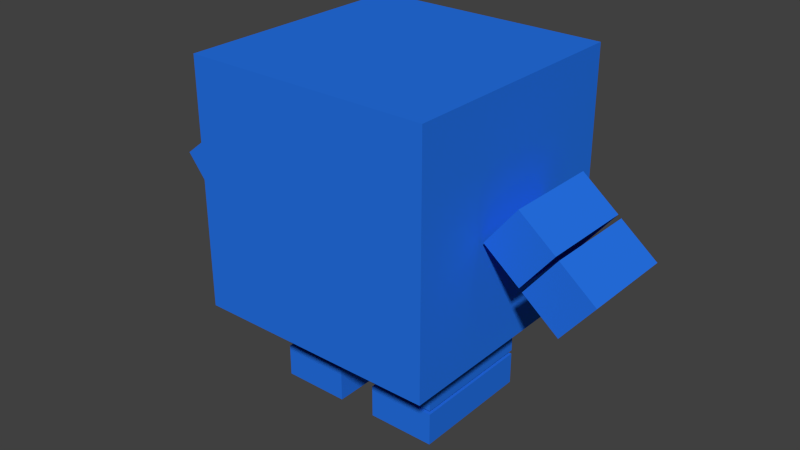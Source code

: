 # Source: Kewb1-1.blend  (saved by Blender 2.71.0; exported with 4.5.12 LTS)
import bpy
from mathutils import Matrix  # noqa: F401  (used for matrix-valued properties, if any)

bpy.ops.wm.read_factory_settings(use_empty=True)
scene = bpy.context.scene
scene.name = 'Scene'

# ---- collections
col_collection_1 = bpy.data.collections.new('Collection 1'); scene.collection.children.link(col_collection_1)

# ---- materials (node trees are filled in below, after node groups)
mat_material = bpy.data.materials.new('Material')
mat_material.alpha_threshold = 0.0
mat_material.use_transparent_shadow = False
mat_material.diffuse_color = (0.01956, 0.1703, 0.8, 1.0)
mat_material.roughness = 0.5
mat_material.specular_intensity = 0.0
mat_material.line_color = (0.0, 0.0, 0.0, 1.0)

# ---- material node trees

# ---- world
world_world = bpy.data.worlds.new('World'); scene.world = world_world
world_world.color = (0.05088, 0.05088, 0.05088)
world_world.use_sun_shadow = False
world_world.sun_shadow_jitter_overblur = 0.0
world_world.cycles.sampling_method = 'MANUAL'
world_world.cycles.sample_map_resolution = 256

# ---- meshes
me_cube_007 = bpy.data.meshes.new('Cube.007')
me_cube_007.from_pydata([(0.9272, 0.2688, 1.051), (0.9258, -0.2683, 1.051), (0.7194, -0.2678, 1.215), (0.7208, 0.2693, 1.215), (1.108, 0.2683, 1.278), (1.107, -0.2688, 1.278), (0.9004, -0.2682, 1.442), (0.9018, 0.2689, 1.442), (1.151, 0.2682, 0.8718), (1.149, -0.2689, 0.8718), (0.9431, -0.2683, 1.036), (0.9445, 0.2688, 1.036), (1.332, 0.2678, 1.099), (1.33, -0.2693, 1.099), (1.124, -0.2688, 1.264), (1.125, 0.2683, 1.264), (-1.153, -0.2685, 0.8718), (-1.153, 0.2685, 0.8718), (-0.9465, 0.2685, 1.036), (-0.9465, -0.2685, 1.036), (-1.334, -0.2685, 1.099), (-1.334, 0.2685, 1.099), (-1.127, 0.2685, 1.264), (-1.127, -0.2685, 1.264), (0.1096, -0.3612, 0.2131), (0.1096, 0.3612, 0.2131), (0.4959, 0.3612, 0.2131), (0.4959, -0.3612, 0.2131), (0.1096, -0.3612, 0.5144), (0.1096, 0.3612, 0.5144), (0.4959, 0.3612, 0.5144), (0.4959, -0.3612, 0.5144), (0.1096, -0.3612, 0.003255), (0.1096, 0.3612, 0.003255), (0.4959, 0.3612, 0.003255), (0.4959, -0.3612, 0.003255), (0.1096, -0.3612, 0.1906), (0.1096, 0.3612, 0.1906), (0.4959, 0.3612, 0.1906), (0.4959, -0.3612, 0.1906), (-0.4973, -0.3612, 0.003255), (-0.4973, 0.3612, 0.003255), (-0.1111, 0.3612, 0.003255), (-0.1111, -0.3612, 0.003255), (-0.4973, -0.3612, 0.1906), (-0.4973, 0.3612, 0.1906), (-0.1111, 0.3612, 0.1906), (-0.1111, -0.3612, 0.1906), (-0.4973, -0.3612, 0.2131), (-0.4973, 0.3612, 0.2131), (-0.1111, 0.3612, 0.2131), (-0.1111, -0.3612, 0.2131), (-0.4973, -0.3612, 0.5144), (-0.4973, 0.3612, 0.5144), (-0.1111, 0.3612, 0.5144), (-0.1111, -0.3612, 0.5144), (-0.9292, -0.2685, 1.051), (-0.9292, 0.2685, 1.051), (-0.7228, 0.2685, 1.215), (-0.7228, -0.2685, 1.215), (-1.11, -0.2685, 1.278), (-1.11, 0.2685, 1.278), (-0.9038, 0.2685, 1.442), (-0.9038, -0.2685, 1.442), (0.6975, 0.6975, 0.5319), (0.6975, -0.6975, 0.5319), (-0.6975, -0.6975, 0.5319), (-0.6975, 0.6975, 0.5319), (0.6975, 0.6975, 1.927), (0.6975, -0.6975, 1.927), (-0.6975, -0.6975, 1.927), (-0.6975, 0.6975, 1.927)], [], [(4, 5, 1, 0), (5, 6, 2, 1), (6, 7, 3, 2), (7, 4, 0, 3), (0, 1, 2, 3), (7, 6, 5, 4), (12, 13, 9, 8), (13, 14, 10, 9), (14, 15, 11, 10), (15, 12, 8, 11), (8, 9, 10, 11), (15, 14, 13, 12), (20, 21, 17, 16), (21, 22, 18, 17), (22, 23, 19, 18), (23, 20, 16, 19), (16, 17, 18, 19), (23, 22, 21, 20), (28, 29, 25, 24), (29, 30, 26, 25), (30, 31, 27, 26), (31, 28, 24, 27), (24, 25, 26, 27), (31, 30, 29, 28), (36, 37, 33, 32), (37, 38, 34, 33), (38, 39, 35, 34), (39, 36, 32, 35), (32, 33, 34, 35), (39, 38, 37, 36), (44, 45, 41, 40), (45, 46, 42, 41), (46, 47, 43, 42), (47, 44, 40, 43), (40, 41, 42, 43), (47, 46, 45, 44), (52, 53, 49, 48), (53, 54, 50, 49), (54, 55, 51, 50), (55, 52, 48, 51), (48, 49, 50, 51), (55, 54, 53, 52), (60, 61, 57, 56), (61, 62, 58, 57), (62, 63, 59, 58), (63, 60, 56, 59), (56, 57, 58, 59), (63, 62, 61, 60), (64, 65, 66, 67), (68, 71, 70, 69), (64, 68, 69, 65), (65, 69, 70, 66), (66, 70, 71, 67), (68, 64, 67, 71)])
me_cube_007.materials.append(mat_material)
me_cube_007.use_remesh_preserve_volume = False
me_cube_007.use_remesh_preserve_attributes = False
me_cube_007.use_mirror_vertex_groups = False
me_cube_007.update()
arm_armature_001 = bpy.data.armatures.new('Armature.001')  # bones are not reproduced

# ---- objects
ob_armature = bpy.data.objects.new('Armature', arm_armature_001)
ob_cube_007 = bpy.data.objects.new('Cube.007', me_cube_007)

# ---- transforms, parenting, visibility, modifiers, constraints
ob_armature.location = (0.0, 0.0, 0.0)
ob_armature.show_in_front = True
ob_armature.lineart.crease_threshold = 0.0
ob_cube_007.parent = ob_armature
ob_cube_007.location = (0.0, 0.0, 0.0)
ob_cube_007.lineart.crease_threshold = 0.0
_vg = ob_cube_007.vertex_groups.new(name='root')
_vg = ob_cube_007.vertex_groups.new(name='neck-head')
for _i, _w in zip([0, 1, 2, 3, 4, 5, 6, 7, 8, 9, 10, 11, 12, 13, 14, 15, 65, 66, 67, 68, 69, 70, 71], [0.9602, 0.9353, 0.8402, 0.779, 0.8513, 0.7267, 0.767, 0.8513, 0.868, 0.8514, 0.9207, 0.9723, 0.1641, 0.2942, 0.9554, 0.9712, 0.06785, 0.001834, 0.05827, 0.7186, 0.7372, 0.7009, 0.664]): _vg.add([_i], _w, 'REPLACE')
_vg = ob_cube_007.vertex_groups.new(name='TopLeg')
for _i, _w in zip([24, 25, 26, 27, 28, 29, 30, 31, 32, 33, 35, 36, 37, 39, 64, 65, 66, 67, 68, 69], [1.0, 1.0, 1.0, 1.0, 1.0, 1.0, 1.0, 1.0, 0.4177, 0.0281, 0.1251, 0.2168, 0.01297, 0.09853, 0.7852, 0.8103, 0.1086, 0.07463, 0.05215, 0.1052]): _vg.add([_i], _w, 'REPLACE')
_vg = ob_cube_007.vertex_groups.new(name='BottomLeg')
for _i, _w in zip([32, 33, 34, 35, 36, 37, 38, 39], [0.8796, 0.961, 0.9796, 0.8749, 0.7832, 0.9685, 0.9815, 0.9015]): _vg.add([_i], _w, 'REPLACE')
_vg = ob_cube_007.vertex_groups.new(name='Shoulder')
for _i, _w in zip([64, 68, 69, 71], [0.04175, 0.4225, 0.05265, 0.05302]): _vg.add([_i], _w, 'REPLACE')
_vg = ob_cube_007.vertex_groups.new(name='TopArm')
for _i, _w in zip([0, 1, 2, 3, 4, 5, 6, 7, 64, 68, 69, 71], [1.0, 1.0, 1.0, 1.0, 1.0, 1.0, 1.0, 1.0, 0.04175, 0.4225, 0.05265, 0.05302]): _vg.add([_i], _w, 'REPLACE')
_vg = ob_cube_007.vertex_groups.new(name='BottomArm')
_vg.add([8, 9, 10, 11, 12, 13, 14, 15], 1.0, 'REPLACE')
_vg = ob_cube_007.vertex_groups.new(name='TopLeg.002')
for _i, _w in zip([40, 41, 42, 43, 44, 45, 46, 47, 48, 49, 50, 51, 52, 53, 54, 55, 64, 65, 66, 67, 70, 71], [0.4607, 0.146, 0.4903, 0.1872, 0.2498, 0.1081, 0.2262, 0.1489, 1.0, 1.0, 1.0, 1.0, 1.0, 1.0, 1.0, 1.0, 0.09669, 0.08254, 0.7555, 0.833, 0.05771, 0.1094]): _vg.add([_i], _w, 'REPLACE')
_vg = ob_cube_007.vertex_groups.new(name='BottomLeg.002')
for _i, _w in zip([40, 41, 42, 43, 44, 45, 46, 47], [0.5393, 0.854, 0.5097, 0.8128, 0.7502, 0.8919, 0.7738, 0.8511]): _vg.add([_i], _w, 'REPLACE')
_vg = ob_cube_007.vertex_groups.new(name='Shoulder.002')
for _i, _w in zip([66, 69, 70, 71], [0.05197, 0.05133, 0.4121, 0.05168]): _vg.add([_i], _w, 'REPLACE')
_vg = ob_cube_007.vertex_groups.new(name='TopArm.002')
for _i, _w in zip([56, 57, 58, 59, 60, 61, 62, 63, 66, 69, 70, 71], [1.0, 1.0, 1.0, 1.0, 1.0, 1.0, 1.0, 1.0, 0.05197, 0.05133, 0.4121, 0.05168]): _vg.add([_i], _w, 'REPLACE')
_vg = ob_cube_007.vertex_groups.new(name='BottomArm.002')
for _i, _w in zip([16, 17, 18, 19, 20, 21, 22, 23, 37], [1.0, 1.0, 1.0, 1.0, 1.0, 1.0, 1.0, 1.0, 0.0004715]): _vg.add([_i], _w, 'REPLACE')
_m = ob_cube_007.modifiers.new('Armature', 'ARMATURE')
_m.object = ob_armature

# ---- collection membership
col_collection_1.objects.link(ob_armature)
col_collection_1.objects.link(ob_cube_007)

# ---- scene / render settings (as saved in the file)
scene.frame_start = 1; scene.frame_end = 250; scene.frame_set(0)
scene.render.engine = 'BLENDER_EEVEE_NEXT'
scene.render.resolution_percentage = 50
scene.render.dither_intensity = 0.0
scene.cycles.use_denoising = False
scene.cycles.samples = 10
scene.cycles.sampling_pattern = 'TABULATED_SOBOL'
scene.cycles.light_sampling_threshold = 0.0
scene.cycles.use_adaptive_sampling = False
scene.cycles.use_light_tree = False
scene.cycles.blur_glossy = 0.0
scene.cycles.volume_bounces = 1
scene.cycles.pixel_filter_type = 'GAUSSIAN'
scene.cycles.sample_clamp_indirect = 0.0
scene.view_settings.view_transform = 'Standard'
bpy.context.view_layer.update()

# ---- added for rendering (the .blend has no active camera and no usable light): camera, sun
cam_auto = bpy.data.cameras.new('AutoCamera')
cam_auto.lens = 50.0
cam_auto.sensor_width = 36.0
cam_auto.clip_end = 1000.0
ob_auto_camera = bpy.data.objects.new('AutoCamera', cam_auto)
scene.collection.objects.link(ob_auto_camera)
ob_auto_camera.location = (3.30306, -3.96489, 3.60835)
ob_auto_camera.rotation_euler = (1.09748, -7.21219e-08, 0.694738)
scene.camera = ob_auto_camera
light_auto_sun = bpy.data.lights.new('AutoSun', 'SUN')
light_auto_sun.energy = 3.0
light_auto_sun.angle = 0.0523599
ob_auto_sun = bpy.data.objects.new('AutoSun', light_auto_sun)
scene.collection.objects.link(ob_auto_sun)
ob_auto_sun.rotation_euler = (0.872665, 0.174533, 0.523599)
bpy.context.view_layer.update()
